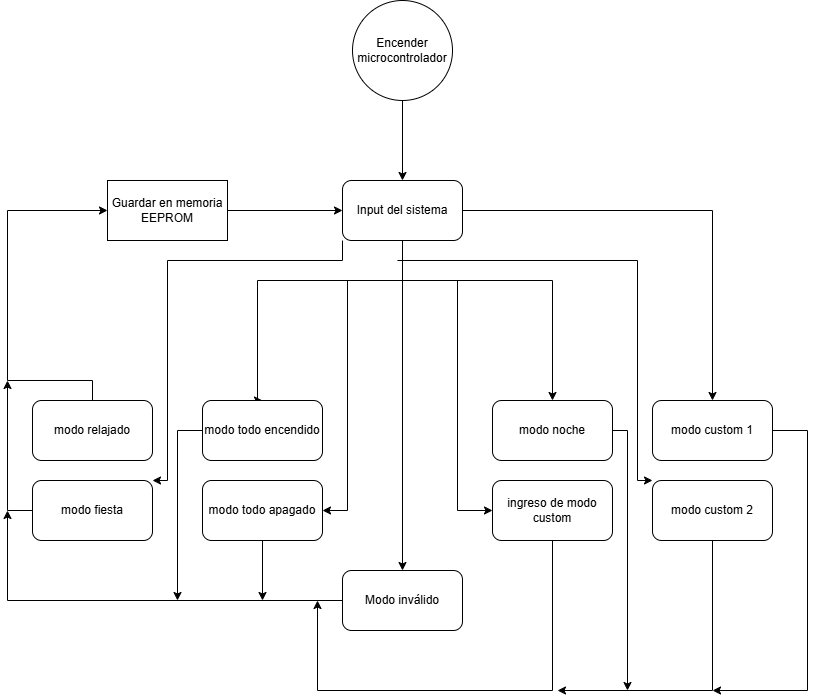

The diagram above was exported from draw.io. Its source (the exported page's mxGraphModel, read from the mxfile embedded in the PNG):
<mxGraphModel dx="1369" dy="790" grid="1" gridSize="10" guides="1" tooltips="1" connect="1" arrows="1" fold="1" page="1" pageScale="1" pageWidth="850" pageHeight="1100" math="0" shadow="0">
  <root>
    <mxCell id="0" />
    <mxCell id="1" parent="0" />
    <mxCell id="WPffHLcTSKb3HrtymBuI-3" edge="1" parent="1" source="WPffHLcTSKb3HrtymBuI-1" style="edgeStyle=orthogonalEdgeStyle;rounded=0;orthogonalLoop=1;jettySize=auto;html=1;" target="WPffHLcTSKb3HrtymBuI-2" value="">
      <mxGeometry relative="1" as="geometry" />
    </mxCell>
    <mxCell id="WPffHLcTSKb3HrtymBuI-1" parent="1" style="ellipse;whiteSpace=wrap;html=1;aspect=fixed;" value="Encender microcontrolador" vertex="1">
      <mxGeometry height="100" width="100" x="375" y="80" as="geometry" />
    </mxCell>
    <mxCell id="WPffHLcTSKb3HrtymBuI-15" edge="1" parent="1" source="WPffHLcTSKb3HrtymBuI-2" style="edgeStyle=orthogonalEdgeStyle;rounded=0;orthogonalLoop=1;jettySize=auto;html=1;entryX=0.5;entryY=0;entryDx=0;entryDy=0;" target="WPffHLcTSKb3HrtymBuI-7">
      <mxGeometry relative="1" as="geometry" />
    </mxCell>
    <mxCell id="WPffHLcTSKb3HrtymBuI-16" edge="1" parent="1" style="edgeStyle=orthogonalEdgeStyle;rounded=0;orthogonalLoop=1;jettySize=auto;html=1;entryX=0;entryY=0;entryDx=0;entryDy=0;" target="WPffHLcTSKb3HrtymBuI-8">
      <mxGeometry relative="1" as="geometry">
        <Array as="points">
          <mxPoint x="660" y="340" />
          <mxPoint x="660" y="560" />
        </Array>
        <mxPoint x="420" y="340" as="sourcePoint" />
        <mxPoint x="500" y="520" as="targetPoint" />
      </mxGeometry>
    </mxCell>
    <mxCell id="WPffHLcTSKb3HrtymBuI-18" edge="1" parent="1" source="WPffHLcTSKb3HrtymBuI-2" style="edgeStyle=orthogonalEdgeStyle;rounded=0;orthogonalLoop=1;jettySize=auto;html=1;exitX=0;exitY=1;exitDx=0;exitDy=0;entryX=1;entryY=0;entryDx=0;entryDy=0;" target="WPffHLcTSKb3HrtymBuI-12">
      <mxGeometry relative="1" as="geometry">
        <Array as="points">
          <mxPoint x="190" y="340" />
          <mxPoint x="190" y="560" />
        </Array>
      </mxGeometry>
    </mxCell>
    <mxCell id="WPffHLcTSKb3HrtymBuI-21" edge="1" parent="1" source="WPffHLcTSKb3HrtymBuI-2" style="edgeStyle=orthogonalEdgeStyle;rounded=0;orthogonalLoop=1;jettySize=auto;html=1;entryX=0.5;entryY=0;entryDx=0;entryDy=0;" target="WPffHLcTSKb3HrtymBuI-4">
      <mxGeometry relative="1" as="geometry">
        <Array as="points">
          <mxPoint x="425" y="360" />
          <mxPoint x="280" y="360" />
        </Array>
      </mxGeometry>
    </mxCell>
    <mxCell id="WPffHLcTSKb3HrtymBuI-22" edge="1" parent="1" source="WPffHLcTSKb3HrtymBuI-2" style="edgeStyle=orthogonalEdgeStyle;rounded=0;orthogonalLoop=1;jettySize=auto;html=1;exitX=0.5;exitY=1;exitDx=0;exitDy=0;entryX=1;entryY=0.5;entryDx=0;entryDy=0;" target="WPffHLcTSKb3HrtymBuI-6">
      <mxGeometry relative="1" as="geometry">
        <Array as="points">
          <mxPoint x="425" y="360" />
          <mxPoint x="370" y="360" />
          <mxPoint x="370" y="590" />
        </Array>
      </mxGeometry>
    </mxCell>
    <mxCell id="WPffHLcTSKb3HrtymBuI-26" edge="1" parent="1" source="WPffHLcTSKb3HrtymBuI-2" style="edgeStyle=orthogonalEdgeStyle;rounded=0;orthogonalLoop=1;jettySize=auto;html=1;entryX=0;entryY=0.5;entryDx=0;entryDy=0;exitX=0.5;exitY=1;exitDx=0;exitDy=0;" target="WPffHLcTSKb3HrtymBuI-24">
      <mxGeometry relative="1" as="geometry">
        <Array as="points">
          <mxPoint x="425" y="360" />
          <mxPoint x="480" y="360" />
          <mxPoint x="480" y="590" />
        </Array>
      </mxGeometry>
    </mxCell>
    <mxCell id="WPffHLcTSKb3HrtymBuI-28" edge="1" parent="1" source="WPffHLcTSKb3HrtymBuI-2" style="edgeStyle=orthogonalEdgeStyle;rounded=0;orthogonalLoop=1;jettySize=auto;html=1;entryX=0.5;entryY=0;entryDx=0;entryDy=0;" target="WPffHLcTSKb3HrtymBuI-23">
      <mxGeometry relative="1" as="geometry">
        <Array as="points">
          <mxPoint x="425" y="360" />
          <mxPoint x="575" y="360" />
        </Array>
      </mxGeometry>
    </mxCell>
    <mxCell id="WPffHLcTSKb3HrtymBuI-30" edge="1" parent="1" source="WPffHLcTSKb3HrtymBuI-2" style="edgeStyle=orthogonalEdgeStyle;rounded=0;orthogonalLoop=1;jettySize=auto;html=1;entryX=0.5;entryY=0;entryDx=0;entryDy=0;" target="WPffHLcTSKb3HrtymBuI-29">
      <mxGeometry relative="1" as="geometry" />
    </mxCell>
    <mxCell id="WPffHLcTSKb3HrtymBuI-2" parent="1" style="rounded=1;whiteSpace=wrap;html=1;" value="Input del sistema" vertex="1">
      <mxGeometry height="60" width="120" x="365" y="260" as="geometry" />
    </mxCell>
    <mxCell id="WPffHLcTSKb3HrtymBuI-35" edge="1" parent="1" source="WPffHLcTSKb3HrtymBuI-4" style="edgeStyle=orthogonalEdgeStyle;rounded=0;orthogonalLoop=1;jettySize=auto;html=1;">
      <mxGeometry relative="1" as="geometry">
        <mxPoint x="200" y="680" as="targetPoint" />
      </mxGeometry>
    </mxCell>
    <mxCell id="WPffHLcTSKb3HrtymBuI-4" parent="1" style="rounded=1;whiteSpace=wrap;html=1;" value="modo todo encendido" vertex="1">
      <mxGeometry height="60" width="120" x="225" y="480" as="geometry" />
    </mxCell>
    <mxCell id="WPffHLcTSKb3HrtymBuI-34" edge="1" parent="1" source="WPffHLcTSKb3HrtymBuI-6" style="edgeStyle=orthogonalEdgeStyle;rounded=0;orthogonalLoop=1;jettySize=auto;html=1;">
      <mxGeometry relative="1" as="geometry">
        <mxPoint x="285" y="680" as="targetPoint" />
      </mxGeometry>
    </mxCell>
    <mxCell id="WPffHLcTSKb3HrtymBuI-6" parent="1" style="rounded=1;whiteSpace=wrap;html=1;" value="modo todo apagado" vertex="1">
      <mxGeometry height="60" width="120" x="225" y="560" as="geometry" />
    </mxCell>
    <mxCell id="WPffHLcTSKb3HrtymBuI-38" edge="1" parent="1" source="WPffHLcTSKb3HrtymBuI-7" style="edgeStyle=orthogonalEdgeStyle;rounded=0;orthogonalLoop=1;jettySize=auto;html=1;">
      <mxGeometry relative="1" as="geometry">
        <Array as="points">
          <mxPoint x="830" y="510" />
          <mxPoint x="830" y="770" />
        </Array>
        <mxPoint x="735" y="770" as="targetPoint" />
      </mxGeometry>
    </mxCell>
    <mxCell id="WPffHLcTSKb3HrtymBuI-7" parent="1" style="rounded=1;whiteSpace=wrap;html=1;" value="modo custom 1" vertex="1">
      <mxGeometry height="60" width="120" x="675" y="480" as="geometry" />
    </mxCell>
    <mxCell id="WPffHLcTSKb3HrtymBuI-37" edge="1" parent="1" source="WPffHLcTSKb3HrtymBuI-8" style="edgeStyle=orthogonalEdgeStyle;rounded=0;orthogonalLoop=1;jettySize=auto;html=1;">
      <mxGeometry relative="1" as="geometry">
        <Array as="points">
          <mxPoint x="735" y="770" />
        </Array>
        <mxPoint x="580" y="770" as="targetPoint" />
      </mxGeometry>
    </mxCell>
    <mxCell id="WPffHLcTSKb3HrtymBuI-8" parent="1" style="rounded=1;whiteSpace=wrap;html=1;" value="modo custom 2" vertex="1">
      <mxGeometry height="60" width="120" x="675" y="560" as="geometry" />
    </mxCell>
    <mxCell id="WPffHLcTSKb3HrtymBuI-11" parent="1" style="rounded=1;whiteSpace=wrap;html=1;" value="modo relajado" vertex="1">
      <mxGeometry height="60" width="120" x="55" y="480" as="geometry" />
    </mxCell>
    <mxCell id="WPffHLcTSKb3HrtymBuI-32" edge="1" parent="1" source="WPffHLcTSKb3HrtymBuI-12" style="edgeStyle=orthogonalEdgeStyle;rounded=0;orthogonalLoop=1;jettySize=auto;html=1;">
      <mxGeometry relative="1" as="geometry">
        <mxPoint x="30" y="460" as="targetPoint" />
      </mxGeometry>
    </mxCell>
    <mxCell id="WPffHLcTSKb3HrtymBuI-12" parent="1" style="rounded=1;whiteSpace=wrap;html=1;" value="modo fiesta" vertex="1">
      <mxGeometry height="60" width="120" x="55" y="560" as="geometry" />
    </mxCell>
    <mxCell id="WPffHLcTSKb3HrtymBuI-39" edge="1" parent="1" source="WPffHLcTSKb3HrtymBuI-23" style="edgeStyle=orthogonalEdgeStyle;rounded=0;orthogonalLoop=1;jettySize=auto;html=1;">
      <mxGeometry relative="1" as="geometry">
        <Array as="points">
          <mxPoint x="650" y="510" />
        </Array>
        <mxPoint x="650" y="770" as="targetPoint" />
      </mxGeometry>
    </mxCell>
    <mxCell id="WPffHLcTSKb3HrtymBuI-23" parent="1" style="rounded=1;whiteSpace=wrap;html=1;" value="modo noche" vertex="1">
      <mxGeometry height="60" width="120" x="515" y="480" as="geometry" />
    </mxCell>
    <mxCell id="WPffHLcTSKb3HrtymBuI-36" edge="1" parent="1" source="WPffHLcTSKb3HrtymBuI-24" style="edgeStyle=orthogonalEdgeStyle;rounded=0;orthogonalLoop=1;jettySize=auto;html=1;">
      <mxGeometry relative="1" as="geometry">
        <Array as="points">
          <mxPoint x="575" y="770" />
          <mxPoint x="340" y="770" />
        </Array>
        <mxPoint x="340" y="680" as="targetPoint" />
      </mxGeometry>
    </mxCell>
    <mxCell id="WPffHLcTSKb3HrtymBuI-24" parent="1" style="rounded=1;whiteSpace=wrap;html=1;" value="ingreso de modo custom" vertex="1">
      <mxGeometry height="60" width="120" x="515" y="560" as="geometry" />
    </mxCell>
    <mxCell id="WPffHLcTSKb3HrtymBuI-33" edge="1" parent="1" source="WPffHLcTSKb3HrtymBuI-29" style="edgeStyle=orthogonalEdgeStyle;rounded=0;orthogonalLoop=1;jettySize=auto;html=1;">
      <mxGeometry relative="1" as="geometry">
        <mxPoint x="30" y="590" as="targetPoint" />
      </mxGeometry>
    </mxCell>
    <mxCell id="WPffHLcTSKb3HrtymBuI-29" parent="1" style="rounded=1;whiteSpace=wrap;html=1;" value="Modo inválido" vertex="1">
      <mxGeometry height="60" width="120" x="365" y="650" as="geometry" />
    </mxCell>
    <mxCell id="WPffHLcTSKb3HrtymBuI-41" edge="1" parent="1" source="WPffHLcTSKb3HrtymBuI-11" style="edgeStyle=orthogonalEdgeStyle;rounded=0;orthogonalLoop=1;jettySize=auto;html=1;entryX=0;entryY=0.5;entryDx=0;entryDy=0;" target="WPffHLcTSKb3HrtymBuI-40" value="">
      <mxGeometry relative="1" as="geometry">
        <Array as="points">
          <mxPoint x="30" y="460" />
        </Array>
        <mxPoint x="55" y="460" as="sourcePoint" />
        <mxPoint x="365" y="260" as="targetPoint" />
      </mxGeometry>
    </mxCell>
    <mxCell id="WPffHLcTSKb3HrtymBuI-43" edge="1" parent="1" source="WPffHLcTSKb3HrtymBuI-40" style="edgeStyle=orthogonalEdgeStyle;rounded=0;orthogonalLoop=1;jettySize=auto;html=1;entryX=0;entryY=0.5;entryDx=0;entryDy=0;" target="WPffHLcTSKb3HrtymBuI-2">
      <mxGeometry relative="1" as="geometry" />
    </mxCell>
    <mxCell id="WPffHLcTSKb3HrtymBuI-40" parent="1" style="rounded=0;whiteSpace=wrap;html=1;" value="Guardar en memoria EEPROM" vertex="1">
      <mxGeometry height="60" width="120" x="130" y="260" as="geometry" />
    </mxCell>
  </root>
</mxGraphModel>